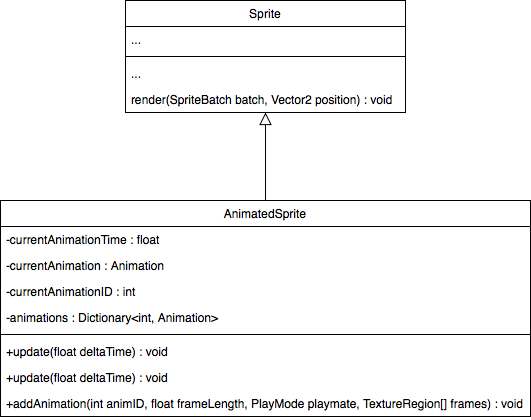

The diagram above was exported from draw.io. Its source (the exported page's mxGraphModel, read from the mxfile embedded in the PNG):
<mxGraphModel dx="903" dy="635" grid="1" gridSize="10" guides="1" tooltips="1" connect="1" arrows="1" fold="1" page="1" pageScale="1" pageWidth="827" pageHeight="1169" math="0" shadow="0">
  <root>
    <mxCell id="GTa_bxQrXQFt76L8octB-0" />
    <mxCell id="GTa_bxQrXQFt76L8octB-1" parent="GTa_bxQrXQFt76L8octB-0" />
    <mxCell id="GTa_bxQrXQFt76L8octB-14" value="" style="endArrow=block;endSize=10;endFill=0;shadow=0;strokeWidth=1;rounded=0;edgeStyle=elbowEdgeStyle;elbow=vertical;entryX=0.5;entryY=1;entryDx=0;entryDy=0;" edge="1" parent="GTa_bxQrXQFt76L8octB-1" source="GTa_bxQrXQFt76L8octB-8" target="Qwn89OsQGuuBNhnoAVsM-0">
      <mxGeometry width="160" relative="1" as="geometry">
        <mxPoint x="200" y="203" as="sourcePoint" />
        <mxPoint x="300" y="268" as="targetPoint" />
      </mxGeometry>
    </mxCell>
    <mxCell id="Qwn89OsQGuuBNhnoAVsM-0" value="Sprite" style="swimlane;fontStyle=0;align=center;verticalAlign=top;childLayout=stackLayout;horizontal=1;startSize=26;horizontalStack=0;resizeParent=1;resizeLast=0;collapsible=1;marginBottom=0;rounded=0;shadow=0;strokeWidth=1;" vertex="1" parent="GTa_bxQrXQFt76L8octB-1">
      <mxGeometry x="220" y="160" width="280" height="112" as="geometry">
        <mxRectangle x="230" y="140" width="160" height="26" as="alternateBounds" />
      </mxGeometry>
    </mxCell>
    <mxCell id="Qwn89OsQGuuBNhnoAVsM-1" value="..." style="text;align=left;verticalAlign=top;spacingLeft=4;spacingRight=4;overflow=hidden;rotatable=0;points=[[0,0.5],[1,0.5]];portConstraint=eastwest;" vertex="1" parent="Qwn89OsQGuuBNhnoAVsM-0">
      <mxGeometry y="26" width="280" height="26" as="geometry" />
    </mxCell>
    <mxCell id="Qwn89OsQGuuBNhnoAVsM-3" value="" style="line;html=1;strokeWidth=1;align=left;verticalAlign=middle;spacingTop=-1;spacingLeft=3;spacingRight=3;rotatable=0;labelPosition=right;points=[];portConstraint=eastwest;" vertex="1" parent="Qwn89OsQGuuBNhnoAVsM-0">
      <mxGeometry y="52" width="280" height="8" as="geometry" />
    </mxCell>
    <mxCell id="Qwn89OsQGuuBNhnoAVsM-4" value="..." style="text;align=left;verticalAlign=top;spacingLeft=4;spacingRight=4;overflow=hidden;rotatable=0;points=[[0,0.5],[1,0.5]];portConstraint=eastwest;" vertex="1" parent="Qwn89OsQGuuBNhnoAVsM-0">
      <mxGeometry y="60" width="280" height="26" as="geometry" />
    </mxCell>
    <mxCell id="eHSKHYJAm6oXg6y0esYW-0" value="render(SpriteBatch batch, Vector2 position) : void" style="text;align=left;verticalAlign=top;spacingLeft=4;spacingRight=4;overflow=hidden;rotatable=0;points=[[0,0.5],[1,0.5]];portConstraint=eastwest;" vertex="1" parent="Qwn89OsQGuuBNhnoAVsM-0">
      <mxGeometry y="86" width="280" height="26" as="geometry" />
    </mxCell>
    <mxCell id="GTa_bxQrXQFt76L8octB-8" value="AnimatedSprite" style="swimlane;fontStyle=0;align=center;verticalAlign=top;childLayout=stackLayout;horizontal=1;startSize=26;horizontalStack=0;resizeParent=1;resizeLast=0;collapsible=1;marginBottom=0;rounded=0;shadow=0;strokeWidth=1;" vertex="1" parent="GTa_bxQrXQFt76L8octB-1">
      <mxGeometry x="95" y="360" width="530" height="216" as="geometry">
        <mxRectangle x="120" y="360" width="160" height="26" as="alternateBounds" />
      </mxGeometry>
    </mxCell>
    <mxCell id="Qwn89OsQGuuBNhnoAVsM-27" value="-currentAnimationTime : float" style="text;align=left;verticalAlign=top;spacingLeft=4;spacingRight=4;overflow=hidden;rotatable=0;points=[[0,0.5],[1,0.5]];portConstraint=eastwest;" vertex="1" parent="GTa_bxQrXQFt76L8octB-8">
      <mxGeometry y="26" width="530" height="26" as="geometry" />
    </mxCell>
    <mxCell id="eHSKHYJAm6oXg6y0esYW-1" value="-currentAnimation : Animation" style="text;align=left;verticalAlign=top;spacingLeft=4;spacingRight=4;overflow=hidden;rotatable=0;points=[[0,0.5],[1,0.5]];portConstraint=eastwest;" vertex="1" parent="GTa_bxQrXQFt76L8octB-8">
      <mxGeometry y="52" width="530" height="26" as="geometry" />
    </mxCell>
    <mxCell id="eHSKHYJAm6oXg6y0esYW-2" value="-currentAnimationID : int" style="text;align=left;verticalAlign=top;spacingLeft=4;spacingRight=4;overflow=hidden;rotatable=0;points=[[0,0.5],[1,0.5]];portConstraint=eastwest;" vertex="1" parent="GTa_bxQrXQFt76L8octB-8">
      <mxGeometry y="78" width="530" height="26" as="geometry" />
    </mxCell>
    <mxCell id="eHSKHYJAm6oXg6y0esYW-3" value="-animations : Dictionary&lt;int, Animation&gt;" style="text;align=left;verticalAlign=top;spacingLeft=4;spacingRight=4;overflow=hidden;rotatable=0;points=[[0,0.5],[1,0.5]];portConstraint=eastwest;" vertex="1" parent="GTa_bxQrXQFt76L8octB-8">
      <mxGeometry y="104" width="530" height="26" as="geometry" />
    </mxCell>
    <mxCell id="Qwn89OsQGuuBNhnoAVsM-24" value="" style="line;html=1;strokeWidth=1;align=left;verticalAlign=middle;spacingTop=-1;spacingLeft=3;spacingRight=3;rotatable=0;labelPosition=right;points=[];portConstraint=eastwest;" vertex="1" parent="GTa_bxQrXQFt76L8octB-8">
      <mxGeometry y="130" width="530" height="8" as="geometry" />
    </mxCell>
    <mxCell id="Qwn89OsQGuuBNhnoAVsM-28" value="+update(float deltaTime) : void" style="text;align=left;verticalAlign=top;spacingLeft=4;spacingRight=4;overflow=hidden;rotatable=0;points=[[0,0.5],[1,0.5]];portConstraint=eastwest;" vertex="1" parent="GTa_bxQrXQFt76L8octB-8">
      <mxGeometry y="138" width="530" height="26" as="geometry" />
    </mxCell>
    <mxCell id="eHSKHYJAm6oXg6y0esYW-4" value="+update(float deltaTime) : void" style="text;align=left;verticalAlign=top;spacingLeft=4;spacingRight=4;overflow=hidden;rotatable=0;points=[[0,0.5],[1,0.5]];portConstraint=eastwest;" vertex="1" parent="GTa_bxQrXQFt76L8octB-8">
      <mxGeometry y="164" width="530" height="26" as="geometry" />
    </mxCell>
    <mxCell id="Qwn89OsQGuuBNhnoAVsM-29" value="+addAnimation(int animID, float frameLength, PlayMode playmate, TextureRegion[] frames) : void" style="text;align=left;verticalAlign=top;spacingLeft=4;spacingRight=4;overflow=hidden;rotatable=0;points=[[0,0.5],[1,0.5]];portConstraint=eastwest;" vertex="1" parent="GTa_bxQrXQFt76L8octB-8">
      <mxGeometry y="190" width="530" height="26" as="geometry" />
    </mxCell>
  </root>
</mxGraphModel>